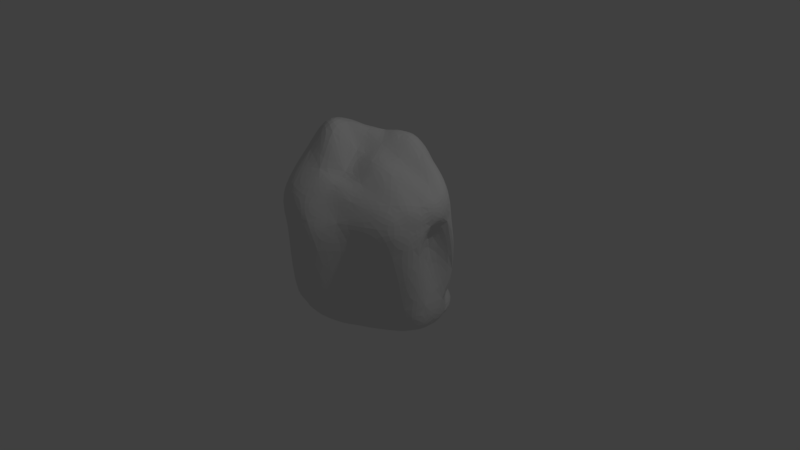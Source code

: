 # Source: stone_7.blend  (saved by Blender 2.79.0; exported with 4.5.12 LTS)
import bpy
from mathutils import Matrix  # noqa: F401  (used for matrix-valued properties, if any)

bpy.ops.wm.read_factory_settings(use_empty=True)
scene = bpy.context.scene
scene.name = 'Scene'

# ---- collections
col_collection_1 = bpy.data.collections.new('Collection 1'); scene.collection.children.link(col_collection_1)

# ---- world
world_world = bpy.data.worlds.new('World'); scene.world = world_world
world_world.color = (0.05088, 0.05088, 0.05088)
world_world.use_sun_shadow = False
world_world.sun_shadow_jitter_overblur = 0.0
world_world.cycles.sampling_method = 'MANUAL'

# ---- cameras
cam_camera = bpy.data.cameras.new('Camera')
cam_camera.clip_end = 100.0
cam_camera.lens = 35.0
cam_camera.sensor_width = 32.0
cam_camera.sensor_height = 18.0
cam_camera.ortho_scale = 7.314
cam_camera.dof.focus_distance = 0.0
cam_camera.dof.aperture_fstop = 128.0

# ---- lights
light_lamp = bpy.data.lights.new('Lamp', 'POINT')
light_lamp.transmission_factor = 0.0
light_lamp.cutoff_distance = 30.0
light_lamp.energy = 100.0
light_lamp.shadow_buffer_clip_start = 1.001
light_lamp.shadow_soft_size = 0.1
light_lamp.shadow_maximum_resolution = 0.006
light_lamp.use_absolute_resolution = True

# ---- meshes
me_icosphere = bpy.data.meshes.new('Icosphere')
me_icosphere.from_pydata([(0.3137, 0.0, -0.7476), (0.7236, -0.5257, -0.4472), (-0.2764, -0.8506, -0.4472), (-0.8944, 0.3903, -0.4472), (-0.2764, 0.8703, -0.4472), (1.037, 0.5257, -0.4472), (0.2764, -0.8506, 1.092), (-0.7236, -0.5257, 1.092), (-0.7236, 0.5257, 1.092), (0.2764, 0.5404, 0.4472), (1.279, 0.0, 1.092), (0.0, 0.0, 1.713), (-0.2328, -0.7166, -0.5198), (-0.1625, -0.5, -0.5983), (-0.07761, -0.2389, -0.7155), (0.5169, -0.1476, -0.6194), (0.739, -0.309, -0.6398), (0.9233, -0.4429, -0.5614), (0.5319, -0.6817, -0.5472), (0.2629, -0.809, -0.5706), (-0.02964, -0.8642, -0.5023), (1.126, 0.2952, -0.5023), (1.164, 0.0, -0.5706), (1.126, -0.2952, -0.5023), (0.5169, 0.1476, -0.6194), (0.739, 0.309, -0.6398), (0.9233, 0.4429, -0.6575), (-0.7534, 0.3903, -0.5198), (-0.5257, 0.3903, -0.5982), (-0.2511, 0.0, -0.7155), (-0.484, -0.7166, -0.5023), (-0.6882, -0.5, -0.5257), (-0.8311, 0.1514, -0.5023), (-0.2328, 0.6094, -0.6575), (-0.1625, 0.5, -0.5983), (-0.07761, 0.2389, -0.7155), (-0.8311, 0.6291, -0.5023), (-0.6882, 0.7831, -0.5257), (-0.484, 0.7363, -0.5023), (-0.02964, 0.757, -0.5023), (0.2629, 0.7018, -0.5257), (0.8457, 0.6817, -0.5023), (1.272, -0.1476, 0.8956), (1.266, -0.309, 0.6444), (1.176, -0.4429, -0.2512), (0.8607, 0.4429, -0.2512), (1.266, 0.361, 1.752e-08), (1.272, 0.1476, 0.8956), (0.1552, -1.126, 0.8956), (0.105, -1.108, 0.6444), (-0.05023, -1.063, -0.2512), (0.6872, -0.6817, -0.2512), (0.5878, -0.809, 0.6444), (0.436, -0.8642, 0.8956), (-0.8607, -0.4429, 0.8956), (-0.9534, -0.214, -1.752e-08), (-0.9566, 0.2426, -0.2511), (-0.331, -0.9718, -0.2512), (-0.4828, -0.9167, 0.6444), (-0.6872, -0.6817, 0.8956), (-0.8973, 0.5745, 0.8956), (-0.7979, 0.6256, -1.752e-08), (-0.436, 0.8839, -0.2512), (-0.9566, 0.5379, -0.2511), (-0.9511, 0.6993, 1.752e-08), (-0.8607, 0.4429, 0.8956), (0.436, 0.7132, 0.2512), (0.5878, 0.658, -1.752e-08), (0.6872, 0.5745, -0.2512), (-0.1552, 0.9751, -0.2512), (0.0, 0.4264, 1.752e-08), (0.1552, 0.6452, 0.2512), (1.216, -0.2389, 1.147), (1.003, -0.5, 1.17), (0.484, -0.7166, 1.147), (0.02964, -1.035, 1.147), (-0.2629, -0.9796, 1.17), (-0.5319, -0.8523, 1.147), (-0.8127, -0.2952, 1.147), (-0.8506, 0.0, 1.17), (-0.8127, 0.2952, 1.147), (-0.5319, 0.6817, 1.273), (-0.2629, 0.809, 1.297), (0.02964, 0.5539, 1.147), (0.484, 0.4063, 1.147), (0.7019, 0.5, 1.319), (1.16, 0.2389, 1.295), (0.07761, -0.2389, 1.428), (0.1625, -0.5, 1.243), (0.2328, -0.7166, 1.302), (1.152, 0.0, 1.266), (0.5395, 0.0, 1.459), (0.2649, 0.0, 1.577), (-0.2032, -0.1476, 1.826), (-0.4253, -0.309, 1.838), (-0.6095, -0.4429, 1.447), (-0.2032, 0.1476, 1.681), (-0.4253, 0.309, 1.495), (-0.6095, 0.4429, 1.302), (0.07761, 0.2389, 1.681), (0.1625, 0.5, 1.563), (0.2328, 0.5135, 1.302), (0.3755, 0.2629, 1.756), (0.6519, 0.2629, 1.585), (0.4609, 0.5257, 1.585), (-0.1382, 0.4253, 1.409), (-0.05279, 0.6882, 1.368), (-0.3618, 0.5878, 1.368), (-0.4472, 0.0, 1.752), (-0.6708, 0.1625, 1.513), (-0.6708, -0.1625, 1.513), (-0.1382, -0.4253, 1.882), (-0.3618, -0.5878, 1.513), (-0.05279, -0.6882, 1.368), (0.3755, -0.2629, 1.503), (0.4609, -0.5257, 1.264), (0.6519, -0.2629, 1.462), (1.177, 0.2743, 0.9208), (0.809, 0.4368, 0.0), (0.6708, 0.5372, 0.9208), (-0.3483, 0.6408, 0.9208), (-0.5192, 0.7677, -4.92e-07), (-0.6574, 0.5404, 1.047), (-0.9472, 0.1625, 0.9208), (-1.002, 0.4852, 6.232e-07), (-0.9495, -0.06748, 0.9208), (-0.4472, -1.021, 0.9208), (-0.204, -1.059, 0.6444), (-0.1382, -1.122, 0.9208), (0.986, -0.6882, 0.9208), (1.124, -0.5878, 0.6444), (1.177, -0.4253, 0.9208), (0.309, 0.6408, -2.615e-14), (0.4472, 0.7435, -0.2764), (0.1382, 0.8439, -0.2764), (-1.019, 0.8708, -7.845e-14), (-0.6708, 0.7079, -0.2764), (-0.8618, 0.8156, -0.2764), (-0.809, -0.5878, 0.6444), (-0.8618, -0.03507, -0.2764), (-0.6708, -0.6882, -0.2764), (0.309, -1.122, 0.6444), (0.1382, -1.122, -0.2764), (0.4472, -0.8506, -0.2764), (0.9403, 0.0, 0.6444), (1.201, -0.1625, -0.2764), (1.201, 0.1625, -0.2764), (0.6755, 0.5878, -0.609), (0.4519, 0.4253, -0.7798), (0.05279, 0.581, -0.6089), (-0.4472, 0.916, -0.4712), (-0.3618, 0.2629, -0.642), (-0.6382, 0.6531, -0.4712), (-0.6382, 0.1274, -0.4712), (-0.3618, -0.2629, -0.642), (-0.4472, -0.5257, -0.5859), (0.9845, 0.1625, -0.6275), (0.9845, -0.1625, -0.6275), (0.7609, -7.38e-07, -0.6836), (0.05279, -0.6882, -0.6307), (0.4519, -0.4253, -0.5459), (0.3618, -0.5878, -0.6275)], [], [(0, 15, 14), (1, 17, 23), (0, 14, 29), (0, 29, 35), (0, 35, 24), (1, 23, 44), (2, 20, 50), (3, 32, 56), (4, 38, 62), (5, 41, 68), (1, 44, 51), (2, 50, 57), (3, 56, 63), (4, 62, 69), (5, 68, 45), (6, 74, 89), (7, 77, 95), (8, 80, 98), (9, 83, 101), (10, 86, 90), (92, 99, 11), (91, 102, 92), (90, 103, 91), (92, 102, 99), (102, 100, 99), (91, 103, 102), (103, 104, 102), (102, 104, 100), (104, 101, 100), (90, 86, 103), (86, 85, 103), (103, 85, 104), (85, 84, 104), (104, 84, 101), (84, 9, 101), (99, 96, 11), (100, 105, 99), (101, 106, 100), (99, 105, 96), (105, 97, 96), (100, 106, 105), (106, 107, 105), (105, 107, 97), (107, 98, 97), (101, 83, 106), (83, 82, 106), (106, 82, 107), (82, 81, 107), (107, 81, 98), (81, 8, 98), (96, 93, 11), (97, 108, 96), (98, 109, 97), (96, 108, 93), (108, 94, 93), (97, 109, 108), (109, 110, 108), (108, 110, 94), (110, 95, 94), (98, 80, 109), (80, 79, 109), (109, 79, 110), (79, 78, 110), (110, 78, 95), (78, 7, 95), (93, 87, 11), (94, 111, 93), (95, 112, 94), (93, 111, 87), (111, 88, 87), (94, 112, 111), (112, 113, 111), (111, 113, 88), (113, 89, 88), (95, 77, 112), (77, 76, 112), (112, 76, 113), (76, 75, 113), (113, 75, 89), (75, 6, 89), (87, 92, 11), (88, 114, 87), (89, 115, 88), (87, 114, 92), (114, 91, 92), (88, 115, 114), (115, 116, 114), (114, 116, 91), (116, 90, 91), (89, 74, 115), (74, 73, 115), (115, 73, 116), (73, 72, 116), (116, 72, 90), (72, 10, 90), (47, 86, 10), (46, 117, 47), (45, 118, 46), (47, 117, 86), (117, 85, 86), (46, 118, 117), (118, 119, 117), (117, 119, 85), (119, 84, 85), (45, 68, 118), (68, 67, 118), (118, 67, 119), (67, 66, 119), (119, 66, 84), (66, 9, 84), (71, 83, 9), (70, 120, 71), (69, 121, 70), (71, 120, 83), (120, 82, 83), (70, 121, 120), (121, 122, 120), (120, 122, 82), (122, 81, 82), (69, 62, 121), (62, 61, 121), (121, 61, 122), (61, 60, 122), (122, 60, 81), (60, 8, 81), (65, 80, 8), (64, 123, 65), (63, 124, 64), (65, 123, 80), (123, 79, 80), (64, 124, 123), (124, 125, 123), (123, 125, 79), (125, 78, 79), (63, 56, 124), (56, 55, 124), (124, 55, 125), (55, 54, 125), (125, 54, 78), (54, 7, 78), (59, 77, 7), (58, 126, 59), (57, 127, 58), (59, 126, 77), (126, 76, 77), (58, 127, 126), (127, 128, 126), (126, 128, 76), (128, 75, 76), (57, 50, 127), (50, 49, 127), (127, 49, 128), (49, 48, 128), (128, 48, 75), (48, 6, 75), (53, 74, 6), (52, 129, 53), (51, 130, 52), (53, 129, 74), (129, 73, 74), (52, 130, 129), (130, 131, 129), (129, 131, 73), (131, 72, 73), (51, 44, 130), (44, 43, 130), (130, 43, 131), (43, 42, 131), (131, 42, 72), (42, 10, 72), (66, 71, 9), (67, 132, 66), (68, 133, 67), (66, 132, 71), (132, 70, 71), (67, 133, 132), (133, 134, 132), (132, 134, 70), (134, 69, 70), (68, 41, 133), (41, 40, 133), (133, 40, 134), (40, 39, 134), (134, 39, 69), (39, 4, 69), (60, 65, 8), (61, 135, 60), (62, 136, 61), (60, 135, 65), (135, 64, 65), (61, 136, 135), (136, 137, 135), (135, 137, 64), (137, 63, 64), (62, 38, 136), (38, 37, 136), (136, 37, 137), (37, 36, 137), (137, 36, 63), (36, 3, 63), (54, 59, 7), (55, 138, 54), (56, 139, 55), (54, 138, 59), (138, 58, 59), (55, 139, 138), (139, 140, 138), (138, 140, 58), (140, 57, 58), (56, 32, 139), (32, 31, 139), (139, 31, 140), (31, 30, 140), (140, 30, 57), (30, 2, 57), (48, 53, 6), (49, 141, 48), (50, 142, 49), (48, 141, 53), (141, 52, 53), (49, 142, 141), (142, 143, 141), (141, 143, 52), (143, 51, 52), (50, 20, 142), (20, 19, 142), (142, 19, 143), (19, 18, 143), (143, 18, 51), (18, 1, 51), (42, 47, 10), (43, 144, 42), (44, 145, 43), (42, 144, 47), (144, 46, 47), (43, 145, 144), (145, 146, 144), (144, 146, 46), (146, 45, 46), (44, 23, 145), (23, 22, 145), (145, 22, 146), (22, 21, 146), (146, 21, 45), (21, 5, 45), (26, 41, 5), (25, 147, 26), (24, 148, 25), (26, 147, 41), (147, 40, 41), (25, 148, 147), (148, 149, 147), (147, 149, 40), (149, 39, 40), (24, 35, 148), (35, 34, 148), (148, 34, 149), (34, 33, 149), (149, 33, 39), (33, 4, 39), (33, 38, 4), (34, 150, 33), (35, 151, 34), (33, 150, 38), (150, 37, 38), (34, 151, 150), (151, 152, 150), (150, 152, 37), (152, 36, 37), (35, 29, 151), (29, 28, 151), (151, 28, 152), (28, 27, 152), (152, 27, 36), (27, 3, 36), (27, 32, 3), (28, 153, 27), (29, 154, 28), (27, 153, 32), (153, 31, 32), (28, 154, 153), (154, 155, 153), (153, 155, 31), (155, 30, 31), (29, 14, 154), (14, 13, 154), (154, 13, 155), (13, 12, 155), (155, 12, 30), (12, 2, 30), (21, 26, 5), (22, 156, 21), (23, 157, 22), (21, 156, 26), (156, 25, 26), (22, 157, 156), (157, 158, 156), (156, 158, 25), (158, 24, 25), (23, 17, 157), (17, 16, 157), (157, 16, 158), (16, 15, 158), (158, 15, 24), (15, 0, 24), (12, 20, 2), (13, 159, 12), (14, 160, 13), (12, 159, 20), (159, 19, 20), (13, 160, 159), (160, 161, 159), (159, 161, 19), (161, 18, 19), (14, 15, 160), (15, 16, 160), (160, 16, 161), (16, 17, 161), (161, 17, 18), (17, 1, 18)])
me_icosphere.use_remesh_preserve_volume = False
me_icosphere.use_remesh_preserve_attributes = False
me_icosphere.use_mirror_vertex_groups = False
me_icosphere.update()

# ---- objects
ob_icosphere = bpy.data.objects.new('Icosphere', me_icosphere)
ob_lamp = bpy.data.objects.new('Lamp', light_lamp)
ob_camera = bpy.data.objects.new('Camera', cam_camera)

# ---- transforms, parenting, visibility, modifiers, constraints
ob_icosphere.location = (0.0, 0.0, 0.0)
ob_icosphere.lineart.crease_threshold = 0.0
_m = ob_icosphere.modifiers.new('Subsurf', 'SUBSURF')
_m.uv_smooth = 'PRESERVE_CORNERS'
_m.quality = 2
_m.levels = 2
_m.show_only_control_edges = False
ob_lamp.location = (4.076, 1.005, 5.904)
ob_lamp.rotation_euler = (0.6503, 0.05522, 1.866)
ob_lamp.lock_rotations_4d = False
ob_lamp.empty_display_type = 'ARROWS'
ob_lamp.color = (0.0, 0.0, 0.0, 0.0)
ob_lamp.lineart.crease_threshold = 0.0
ob_camera.location = (7.481, -6.508, 5.344)
ob_camera.rotation_euler = (1.109, 0.0, 0.8149)
ob_camera.lock_rotations_4d = False
ob_camera.empty_display_type = 'ARROWS'
ob_camera.color = (0.0, 0.0, 0.0, 0.0)
ob_camera.display_type = 'WIRE'
ob_camera.lineart.crease_threshold = 0.0

# ---- collection membership
col_collection_1.objects.link(ob_icosphere)
col_collection_1.objects.link(ob_lamp)
col_collection_1.objects.link(ob_camera)

# ---- scene / render settings (as saved in the file)
scene.camera = ob_camera
scene.frame_start = 1; scene.frame_end = 250; scene.frame_set(1)
scene.render.engine = 'BLENDER_EEVEE_NEXT'
scene.render.resolution_percentage = 50
scene.render.dither_intensity = 0.0
scene.cycles.use_denoising = False
scene.cycles.samples = 128
scene.cycles.sampling_pattern = 'TABULATED_SOBOL'
scene.cycles.use_adaptive_sampling = False
scene.cycles.use_light_tree = False
scene.cycles.blur_glossy = 0.0
scene.cycles.sample_clamp_indirect = 0.0
scene.view_settings.view_transform = 'Standard'
bpy.context.view_layer.update()
